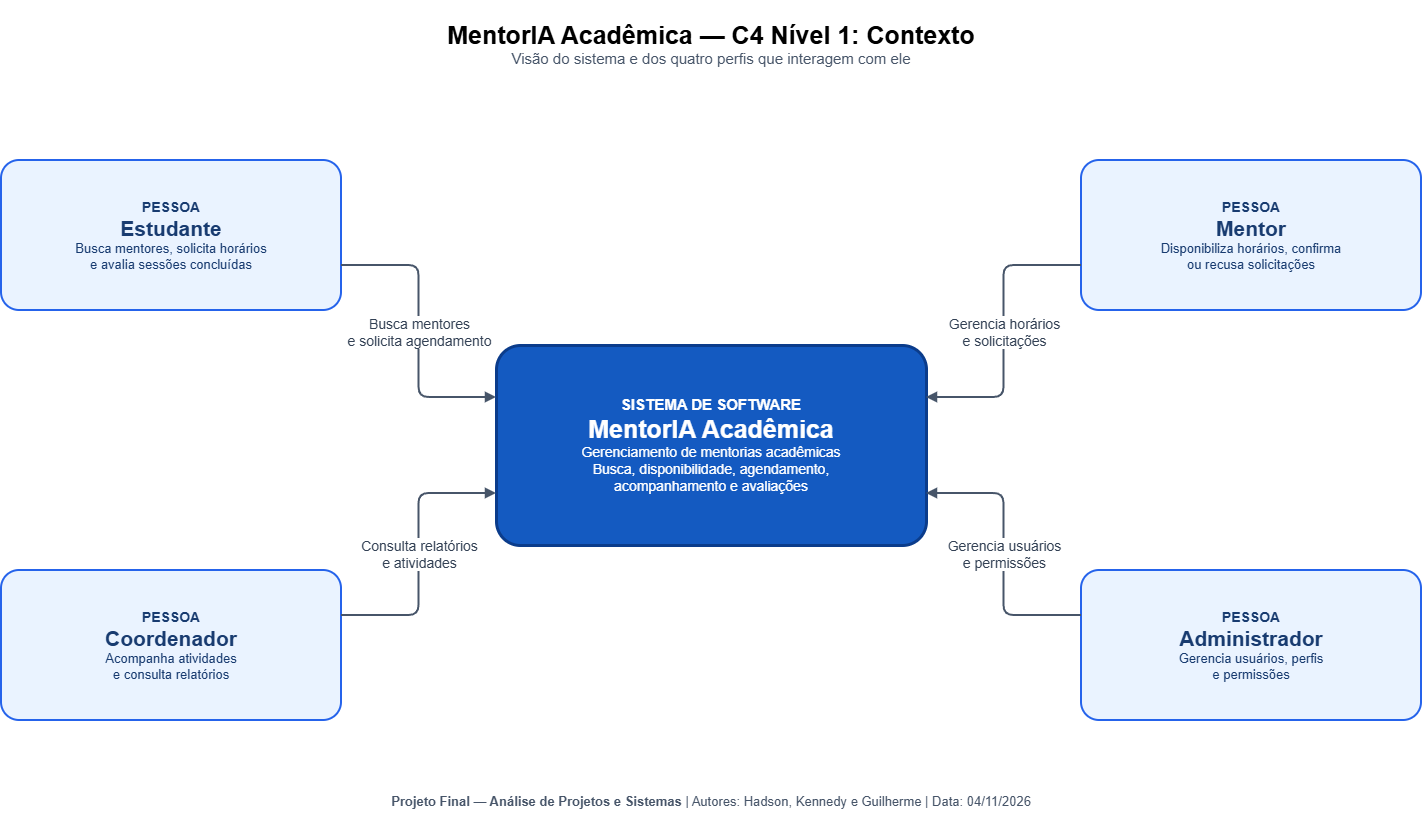

The diagram above was exported from draw.io. Its source (the exported page's mxGraphModel, read from the mxfile embedded in the PNG):
<mxGraphModel dx="1704" dy="1013" grid="1" gridSize="10" guides="1" tooltips="1" connect="1" arrows="1" fold="1" page="1" pageScale="1" pageWidth="1600" pageHeight="900" math="0" shadow="0">
  <root>
    <mxCell id="0" />
    <mxCell id="1" parent="0" />
    <mxCell id="title" parent="1" style="text;html=1;strokeColor=none;fillColor=none;align=center;verticalAlign=middle;whiteSpace=wrap;rounded=0;fontFamily=Arial;" value="&lt;div style=&quot;font-size:25px&quot;&gt;&lt;b&gt;MentorIA Acadêmica — C4 Nível 1: Contexto&lt;/b&gt;&lt;/div&gt;&lt;div style=&quot;font-size:15px;color:#475569&quot;&gt;Visão do sistema e dos quatro perfis que interagem com ele&lt;/div&gt;" vertex="1">
      <mxGeometry height="85" width="1130" x="235" y="45" as="geometry" />
    </mxCell>
    <mxCell id="student" parent="1" style="rounded=1;whiteSpace=wrap;html=1;fillColor=#eaf3ff;strokeColor=#2563eb;strokeWidth=2;fontColor=#183b70;fontFamily=Arial;align=center;verticalAlign=middle;spacing=12;shadow=0;arcSize=12;" value="&lt;div style=&quot;font-size:14px&quot;&gt;&lt;b&gt;PESSOA&lt;/b&gt;&lt;/div&gt;&lt;div style=&quot;font-size:21px&quot;&gt;&lt;b&gt;Estudante&lt;/b&gt;&lt;/div&gt;&lt;div style=&quot;font-size:13px&quot;&gt;Busca mentores, solicita horários&lt;br&gt;e avalia sessões concluídas&lt;/div&gt;" vertex="1">
      <mxGeometry height="150" width="340" x="90" y="205" as="geometry" />
    </mxCell>
    <mxCell id="mentor" parent="1" style="rounded=1;whiteSpace=wrap;html=1;fillColor=#eaf3ff;strokeColor=#2563eb;strokeWidth=2;fontColor=#183b70;fontFamily=Arial;align=center;verticalAlign=middle;spacing=12;shadow=0;arcSize=12;" value="&lt;div style=&quot;font-size:14px&quot;&gt;&lt;b&gt;PESSOA&lt;/b&gt;&lt;/div&gt;&lt;div style=&quot;font-size:21px&quot;&gt;&lt;b&gt;Mentor&lt;/b&gt;&lt;/div&gt;&lt;div style=&quot;font-size:13px&quot;&gt;Disponibiliza horários, confirma&lt;br&gt;ou recusa solicitações&lt;/div&gt;" vertex="1">
      <mxGeometry height="150" width="340" x="1170" y="205" as="geometry" />
    </mxCell>
    <mxCell id="coordinator" parent="1" style="rounded=1;whiteSpace=wrap;html=1;fillColor=#eaf3ff;strokeColor=#2563eb;strokeWidth=2;fontColor=#183b70;fontFamily=Arial;align=center;verticalAlign=middle;spacing=12;shadow=0;arcSize=12;" value="&lt;div style=&quot;font-size:14px&quot;&gt;&lt;b&gt;PESSOA&lt;/b&gt;&lt;/div&gt;&lt;div style=&quot;font-size:21px&quot;&gt;&lt;b&gt;Coordenador&lt;/b&gt;&lt;/div&gt;&lt;div style=&quot;font-size:13px&quot;&gt;Acompanha atividades&lt;br&gt;e consulta relatórios&lt;/div&gt;" vertex="1">
      <mxGeometry height="150" width="340" x="90" y="615" as="geometry" />
    </mxCell>
    <mxCell id="admin" parent="1" style="rounded=1;whiteSpace=wrap;html=1;fillColor=#eaf3ff;strokeColor=#2563eb;strokeWidth=2;fontColor=#183b70;fontFamily=Arial;align=center;verticalAlign=middle;spacing=12;shadow=0;arcSize=12;" value="&lt;div style=&quot;font-size:14px&quot;&gt;&lt;b&gt;PESSOA&lt;/b&gt;&lt;/div&gt;&lt;div style=&quot;font-size:21px&quot;&gt;&lt;b&gt;Administrador&lt;/b&gt;&lt;/div&gt;&lt;div style=&quot;font-size:13px&quot;&gt;Gerencia usuários, perfis&lt;br&gt;e permissões&lt;/div&gt;" vertex="1">
      <mxGeometry height="150" width="340" x="1170" y="615" as="geometry" />
    </mxCell>
    <mxCell id="system" parent="1" style="rounded=1;whiteSpace=wrap;html=1;fillColor=#145ac1;strokeColor=#0b3c8b;strokeWidth=3;fontColor=#ffffff;fontFamily=Arial;align=center;verticalAlign=middle;spacing=15;shadow=0;arcSize=12;" value="&lt;div style=&quot;font-size:15px&quot;&gt;&lt;b&gt;SISTEMA DE SOFTWARE&lt;/b&gt;&lt;/div&gt;&lt;div style=&quot;font-size:25px&quot;&gt;&lt;b&gt;MentorIA Acadêmica&lt;/b&gt;&lt;/div&gt;&lt;div style=&quot;font-size:14px&quot;&gt;Gerenciamento de mentorias acadêmicas&lt;br&gt;Busca, disponibilidade, agendamento,&lt;br&gt;acompanhamento e avaliações&lt;/div&gt;" vertex="1">
      <mxGeometry height="200" width="430" x="585" y="390" as="geometry" />
    </mxCell>
    <mxCell id="edge_student" edge="1" parent="1" source="student" style="edgeStyle=orthogonalEdgeStyle;rounded=1;orthogonalLoop=1;jettySize=auto;html=1;endArrow=block;endFill=1;strokeColor=#475569;strokeWidth=2;fontColor=#334155;fontSize=14;fontFamily=Arial;labelBackgroundColor=#ffffff;align=center;exitX=1;exitY=0.7;exitDx=0;exitDy=0;entryX=0;entryY=0.26;entryDx=0;entryDy=0;" target="system" value="Busca mentores&lt;br&gt;e solicita agendamento">
      <mxGeometry relative="1" as="geometry" />
    </mxCell>
    <mxCell id="edge_mentor" edge="1" parent="1" source="mentor" style="edgeStyle=orthogonalEdgeStyle;rounded=1;orthogonalLoop=1;jettySize=auto;html=1;endArrow=block;endFill=1;strokeColor=#475569;strokeWidth=2;fontColor=#334155;fontSize=14;fontFamily=Arial;labelBackgroundColor=#ffffff;align=center;exitX=0;exitY=0.7;exitDx=0;exitDy=0;entryX=1;entryY=0.26;entryDx=0;entryDy=0;" target="system" value="Gerencia horários&lt;br&gt;e solicitações">
      <mxGeometry relative="1" as="geometry" />
    </mxCell>
    <mxCell id="edge_coordinator" edge="1" parent="1" source="coordinator" style="edgeStyle=orthogonalEdgeStyle;rounded=1;orthogonalLoop=1;jettySize=auto;html=1;endArrow=block;endFill=1;strokeColor=#475569;strokeWidth=2;fontColor=#334155;fontSize=14;fontFamily=Arial;labelBackgroundColor=#ffffff;align=center;exitX=1;exitY=0.3;exitDx=0;exitDy=0;entryX=0;entryY=0.74;entryDx=0;entryDy=0;" target="system" value="Consulta relatórios&lt;br&gt;e atividades">
      <mxGeometry relative="1" as="geometry" />
    </mxCell>
    <mxCell id="edge_admin" edge="1" parent="1" source="admin" style="edgeStyle=orthogonalEdgeStyle;rounded=1;orthogonalLoop=1;jettySize=auto;html=1;endArrow=block;endFill=1;strokeColor=#475569;strokeWidth=2;fontColor=#334155;fontSize=14;fontFamily=Arial;labelBackgroundColor=#ffffff;align=center;exitX=0;exitY=0.3;exitDx=0;exitDy=0;entryX=1;entryY=0.74;entryDx=0;entryDy=0;" target="system" value="Gerencia usuários&lt;br&gt;e permissões">
      <mxGeometry relative="1" as="geometry" />
    </mxCell>
    <mxCell id="footer" parent="1" style="text;html=1;strokeColor=none;fillColor=none;align=center;verticalAlign=middle;whiteSpace=wrap;fontColor=#475569;fontSize=13;fontFamily=Arial;" value="&lt;b&gt;Projeto Final — Análise de Projetos e Sistemas&lt;/b&gt; | Autores: Hadson, Kennedy e Guilherme | Data: 04/11/2026" vertex="1">
      <mxGeometry height="36" width="1160" x="220" y="828" as="geometry" />
    </mxCell>
  </root>
</mxGraphModel>